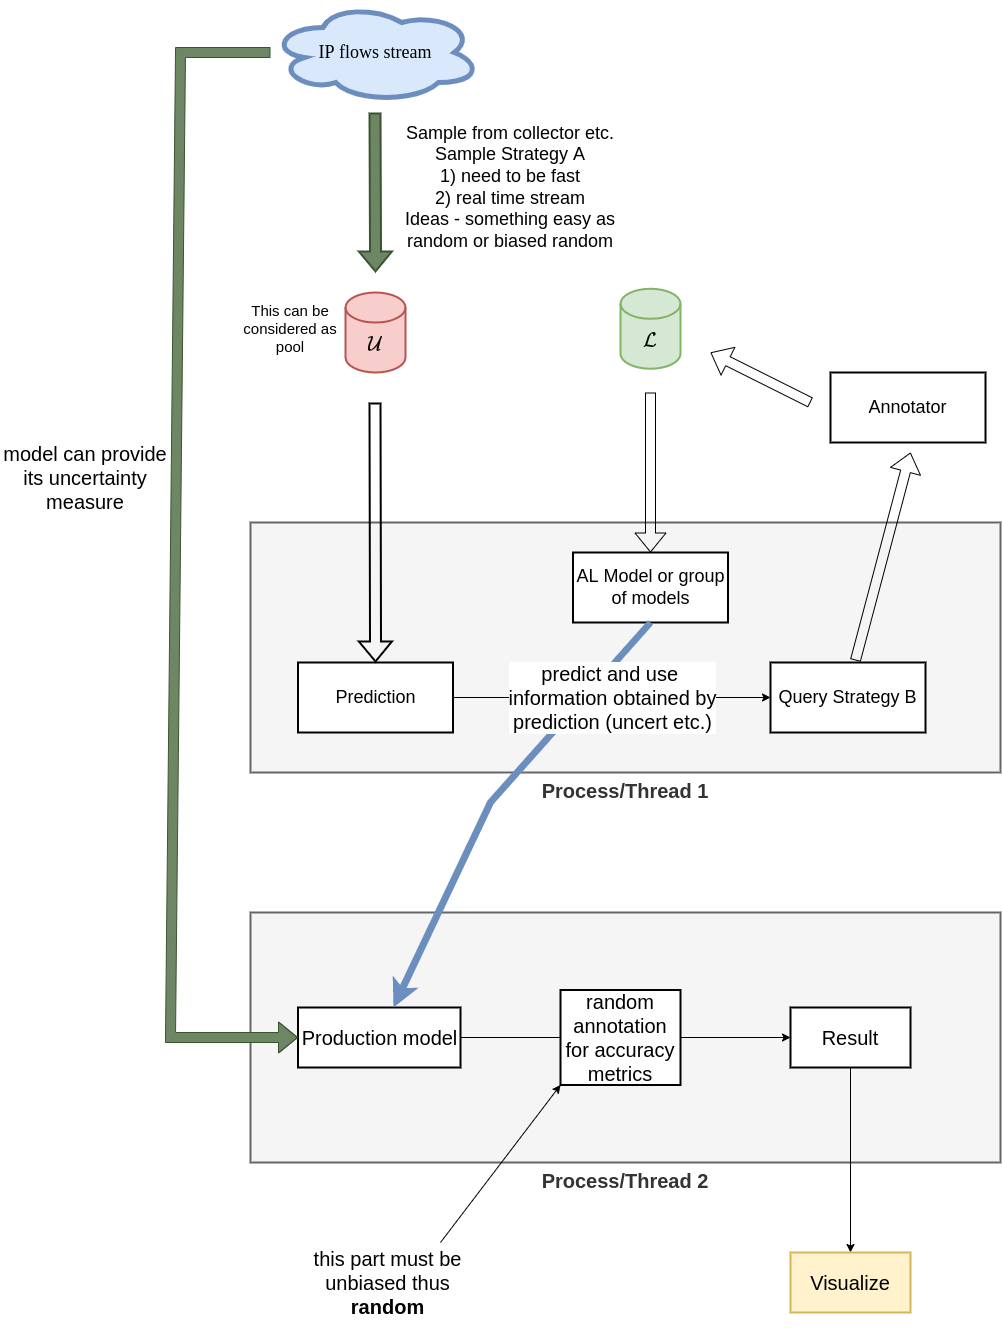

The diagram above was exported from draw.io. Its source (the exported page's mxGraphModel, read from the mxfile embedded in the PNG):
<mxGraphModel dx="2889" dy="1169" grid="1" gridSize="10" guides="1" tooltips="1" connect="1" arrows="1" fold="1" page="1" pageScale="1" pageWidth="827" pageHeight="1169" math="1" shadow="0">
  <root>
    <mxCell id="0" />
    <mxCell id="1" parent="0" />
    <mxCell id="lB23-d9yXbPEI1ipm8zh-12" value="&lt;b&gt;&lt;font style=&quot;font-size: 20px;&quot;&gt;Process/Thread 1&lt;/font&gt;&lt;/b&gt;" style="rounded=0;whiteSpace=wrap;html=1;sketch=0;fontSize=15;strokeWidth=2;fillColor=#f5f5f5;fontColor=#333333;strokeColor=#666666;labelPosition=center;verticalLabelPosition=bottom;align=center;verticalAlign=top;" vertex="1" parent="1">
      <mxGeometry x="30" y="570" width="750" height="250" as="geometry" />
    </mxCell>
    <mxCell id="lB23-d9yXbPEI1ipm8zh-1" value="IP flows stream" style="ellipse;shape=cloud;whiteSpace=wrap;html=1;strokeWidth=5;fillColor=#dae8fc;strokeColor=#6c8ebf;fontFamily=computer modern;fontSize=18;sketch=0;" vertex="1" parent="1">
      <mxGeometry x="50" y="50" width="210" height="100" as="geometry" />
    </mxCell>
    <mxCell id="lB23-d9yXbPEI1ipm8zh-2" value="" style="shape=flexArrow;endArrow=classic;html=1;rounded=0;fontSize=18;strokeWidth=2;sketch=0;fillColor=#6d8764;strokeColor=#3A5431;" edge="1" parent="1">
      <mxGeometry width="50" height="50" relative="1" as="geometry">
        <mxPoint x="154.5" y="160" as="sourcePoint" />
        <mxPoint x="155" y="320" as="targetPoint" />
      </mxGeometry>
    </mxCell>
    <mxCell id="lB23-d9yXbPEI1ipm8zh-3" value="Query Strategy B" style="rounded=0;whiteSpace=wrap;html=1;fontSize=18;strokeWidth=2;sketch=0;" vertex="1" parent="1">
      <mxGeometry x="550" y="710" width="155" height="70" as="geometry" />
    </mxCell>
    <mxCell id="lB23-d9yXbPEI1ipm8zh-4" value="$$\mathcal{U}$$" style="shape=cylinder3;whiteSpace=wrap;html=1;boundedLbl=1;backgroundOutline=1;size=15;fontSize=18;strokeWidth=2;fillColor=#f8cecc;strokeColor=#b85450;sketch=0;" vertex="1" parent="1">
      <mxGeometry x="125" y="340" width="60" height="80" as="geometry" />
    </mxCell>
    <mxCell id="lB23-d9yXbPEI1ipm8zh-5" value="Sample from collector etc.&lt;br&gt;Sample Strategy A&lt;br&gt;1) need to be fast&lt;br&gt;2) real time stream&lt;br&gt;Ideas - something easy as random or biased random" style="text;html=1;strokeColor=none;fillColor=none;align=center;verticalAlign=middle;whiteSpace=wrap;rounded=0;fontSize=18;sketch=0;" vertex="1" parent="1">
      <mxGeometry x="170" y="190" width="240" height="90" as="geometry" />
    </mxCell>
    <mxCell id="lB23-d9yXbPEI1ipm8zh-6" value="This can be considered as pool" style="text;html=1;strokeColor=none;fillColor=none;align=center;verticalAlign=middle;whiteSpace=wrap;rounded=0;fontSize=15;sketch=0;" vertex="1" parent="1">
      <mxGeometry x="20" y="332.5" width="100" height="87.5" as="geometry" />
    </mxCell>
    <mxCell id="lB23-d9yXbPEI1ipm8zh-9" value="$$\mathcal{L}$$" style="shape=cylinder3;whiteSpace=wrap;html=1;boundedLbl=1;backgroundOutline=1;size=15;fontSize=18;strokeWidth=2;fillColor=#d5e8d4;strokeColor=#82b366;sketch=0;" vertex="1" parent="1">
      <mxGeometry x="400" y="336.25" width="60" height="80" as="geometry" />
    </mxCell>
    <mxCell id="lB23-d9yXbPEI1ipm8zh-15" value="Prediction" style="rounded=0;whiteSpace=wrap;html=1;fontSize=18;strokeWidth=2;sketch=0;" vertex="1" parent="1">
      <mxGeometry x="77.5" y="710" width="155" height="70" as="geometry" />
    </mxCell>
    <mxCell id="lB23-d9yXbPEI1ipm8zh-19" value="" style="shape=flexArrow;endArrow=classic;html=1;rounded=0;sketch=0;fontSize=20;strokeWidth=1;exitX=0.548;exitY=-0.029;exitDx=0;exitDy=0;exitPerimeter=0;" edge="1" parent="1" source="lB23-d9yXbPEI1ipm8zh-3">
      <mxGeometry width="50" height="50" relative="1" as="geometry">
        <mxPoint x="610" y="620" as="sourcePoint" />
        <mxPoint x="690" y="500" as="targetPoint" />
      </mxGeometry>
    </mxCell>
    <mxCell id="lB23-d9yXbPEI1ipm8zh-20" value="Annotator" style="rounded=0;whiteSpace=wrap;html=1;fontSize=18;strokeWidth=2;sketch=0;" vertex="1" parent="1">
      <mxGeometry x="610" y="420" width="155" height="70" as="geometry" />
    </mxCell>
    <mxCell id="lB23-d9yXbPEI1ipm8zh-22" value="" style="shape=flexArrow;endArrow=classic;html=1;rounded=0;sketch=0;fontSize=20;strokeWidth=1;entryX=0.5;entryY=0;entryDx=0;entryDy=0;" edge="1" parent="1" target="lB23-d9yXbPEI1ipm8zh-26">
      <mxGeometry width="50" height="50" relative="1" as="geometry">
        <mxPoint x="430" y="440" as="sourcePoint" />
        <mxPoint x="410" y="480" as="targetPoint" />
      </mxGeometry>
    </mxCell>
    <mxCell id="lB23-d9yXbPEI1ipm8zh-23" value="&lt;b&gt;&lt;font style=&quot;font-size: 20px;&quot;&gt;Process/Thread 2&lt;/font&gt;&lt;/b&gt;" style="rounded=0;whiteSpace=wrap;html=1;sketch=0;fontSize=15;strokeWidth=2;fillColor=#f5f5f5;fontColor=#333333;strokeColor=#666666;labelPosition=center;verticalLabelPosition=bottom;align=center;verticalAlign=top;" vertex="1" parent="1">
      <mxGeometry x="30" y="960" width="750" height="250" as="geometry" />
    </mxCell>
    <mxCell id="lB23-d9yXbPEI1ipm8zh-25" value="" style="shape=flexArrow;endArrow=classic;html=1;rounded=0;fontSize=18;strokeWidth=2;sketch=0;entryX=0.5;entryY=0;entryDx=0;entryDy=0;" edge="1" parent="1" target="lB23-d9yXbPEI1ipm8zh-15">
      <mxGeometry width="50" height="50" relative="1" as="geometry">
        <mxPoint x="154.5" y="450" as="sourcePoint" />
        <mxPoint x="155" y="610" as="targetPoint" />
      </mxGeometry>
    </mxCell>
    <mxCell id="lB23-d9yXbPEI1ipm8zh-26" value="AL Model or group of models" style="rounded=0;whiteSpace=wrap;html=1;fontSize=18;strokeWidth=2;sketch=0;" vertex="1" parent="1">
      <mxGeometry x="352.5" y="600" width="155" height="70" as="geometry" />
    </mxCell>
    <mxCell id="lB23-d9yXbPEI1ipm8zh-28" value="" style="shape=flexArrow;endArrow=classic;html=1;rounded=0;sketch=0;fontSize=20;strokeWidth=1;" edge="1" parent="1">
      <mxGeometry width="50" height="50" relative="1" as="geometry">
        <mxPoint x="590" y="450" as="sourcePoint" />
        <mxPoint x="490" y="400" as="targetPoint" />
      </mxGeometry>
    </mxCell>
    <mxCell id="lB23-d9yXbPEI1ipm8zh-34" style="edgeStyle=orthogonalEdgeStyle;rounded=0;sketch=0;fillStyle=auto;orthogonalLoop=1;jettySize=auto;html=1;entryX=0;entryY=0.5;entryDx=0;entryDy=0;fontSize=20;strokeColor=default;strokeWidth=1;fillColor=#54FF8D;startArrow=none;" edge="1" parent="1" source="lB23-d9yXbPEI1ipm8zh-40" target="lB23-d9yXbPEI1ipm8zh-33">
      <mxGeometry relative="1" as="geometry" />
    </mxCell>
    <mxCell id="lB23-d9yXbPEI1ipm8zh-30" value="Production model" style="rounded=0;whiteSpace=wrap;html=1;sketch=0;fontSize=20;strokeWidth=2;" vertex="1" parent="1">
      <mxGeometry x="77.5" y="1055" width="162.5" height="60" as="geometry" />
    </mxCell>
    <mxCell id="lB23-d9yXbPEI1ipm8zh-32" value="" style="shape=flexArrow;endArrow=classic;html=1;rounded=0;sketch=0;fontSize=20;strokeColor=#3A5431;strokeWidth=1;fillColor=#6d8764;entryX=0;entryY=0.5;entryDx=0;entryDy=0;fillStyle=auto;" edge="1" parent="1" source="lB23-d9yXbPEI1ipm8zh-1" target="lB23-d9yXbPEI1ipm8zh-30">
      <mxGeometry width="50" height="50" relative="1" as="geometry">
        <mxPoint x="-40" y="100" as="sourcePoint" />
        <mxPoint x="-10" y="1070" as="targetPoint" />
        <Array as="points">
          <mxPoint x="-40" y="100" />
          <mxPoint x="-50" y="1085" />
        </Array>
      </mxGeometry>
    </mxCell>
    <mxCell id="lB23-d9yXbPEI1ipm8zh-36" style="edgeStyle=orthogonalEdgeStyle;rounded=0;sketch=0;fillStyle=auto;orthogonalLoop=1;jettySize=auto;html=1;fontSize=20;strokeColor=default;strokeWidth=1;fillColor=#54FF8D;" edge="1" parent="1" source="lB23-d9yXbPEI1ipm8zh-33" target="lB23-d9yXbPEI1ipm8zh-35">
      <mxGeometry relative="1" as="geometry" />
    </mxCell>
    <mxCell id="lB23-d9yXbPEI1ipm8zh-33" value="Result" style="rounded=0;whiteSpace=wrap;html=1;sketch=0;fontSize=20;strokeWidth=2;" vertex="1" parent="1">
      <mxGeometry x="570" y="1055" width="120" height="60" as="geometry" />
    </mxCell>
    <mxCell id="lB23-d9yXbPEI1ipm8zh-35" value="Visualize" style="rounded=0;whiteSpace=wrap;html=1;sketch=0;fontSize=20;strokeWidth=2;fillColor=#fff2cc;strokeColor=#d6b656;" vertex="1" parent="1">
      <mxGeometry x="570" y="1300" width="120" height="60" as="geometry" />
    </mxCell>
    <mxCell id="lB23-d9yXbPEI1ipm8zh-29" value="" style="endArrow=classic;html=1;rounded=0;sketch=0;fontSize=20;strokeColor=#6c8ebf;strokeWidth=7;fillColor=#dae8fc;exitX=0.5;exitY=1;exitDx=0;exitDy=0;" edge="1" parent="1" source="lB23-d9yXbPEI1ipm8zh-26" target="lB23-d9yXbPEI1ipm8zh-30">
      <mxGeometry width="50" height="50" relative="1" as="geometry">
        <mxPoint x="400" y="830" as="sourcePoint" />
        <mxPoint x="230" y="910" as="targetPoint" />
        <Array as="points">
          <mxPoint x="270" y="850" />
        </Array>
      </mxGeometry>
    </mxCell>
    <mxCell id="lB23-d9yXbPEI1ipm8zh-17" value="predict and use&amp;nbsp;&lt;br&gt;information obtained by&lt;br&gt;prediction (uncert etc.)" style="edgeStyle=orthogonalEdgeStyle;rounded=0;sketch=0;orthogonalLoop=1;jettySize=auto;html=1;fontSize=20;strokeColor=default;strokeWidth=1;" edge="1" parent="1" source="lB23-d9yXbPEI1ipm8zh-15" target="lB23-d9yXbPEI1ipm8zh-3">
      <mxGeometry relative="1" as="geometry" />
    </mxCell>
    <mxCell id="lB23-d9yXbPEI1ipm8zh-38" value="model can provide&lt;br&gt;its uncertainty measure" style="text;html=1;strokeColor=none;fillColor=none;align=center;verticalAlign=middle;whiteSpace=wrap;rounded=0;sketch=1;fontSize=20;" vertex="1" parent="1">
      <mxGeometry x="-220" y="490" width="170" height="70" as="geometry" />
    </mxCell>
    <mxCell id="lB23-d9yXbPEI1ipm8zh-40" value="random annotation for accuracy&lt;br&gt;metrics" style="rounded=0;whiteSpace=wrap;html=1;sketch=0;fontSize=20;strokeWidth=2;" vertex="1" parent="1">
      <mxGeometry x="340" y="1037.5" width="120" height="95" as="geometry" />
    </mxCell>
    <mxCell id="lB23-d9yXbPEI1ipm8zh-41" value="" style="edgeStyle=orthogonalEdgeStyle;rounded=0;sketch=0;fillStyle=auto;orthogonalLoop=1;jettySize=auto;html=1;entryX=0;entryY=0.5;entryDx=0;entryDy=0;fontSize=20;strokeColor=default;strokeWidth=1;fillColor=#54FF8D;endArrow=none;" edge="1" parent="1" source="lB23-d9yXbPEI1ipm8zh-30" target="lB23-d9yXbPEI1ipm8zh-40">
      <mxGeometry relative="1" as="geometry">
        <mxPoint x="240" y="1085" as="sourcePoint" />
        <mxPoint x="570" y="1085" as="targetPoint" />
      </mxGeometry>
    </mxCell>
    <mxCell id="lB23-d9yXbPEI1ipm8zh-42" value="this part must be unbiased thus &lt;b&gt;random&lt;/b&gt;" style="text;html=1;strokeColor=none;fillColor=none;align=center;verticalAlign=middle;whiteSpace=wrap;rounded=0;sketch=0;fontSize=20;" vertex="1" parent="1">
      <mxGeometry x="65" y="1285" width="205" height="90" as="geometry" />
    </mxCell>
    <mxCell id="lB23-d9yXbPEI1ipm8zh-43" value="" style="endArrow=classic;html=1;rounded=0;sketch=0;fillStyle=auto;fontSize=20;strokeColor=default;strokeWidth=1;fillColor=#54FF8D;entryX=0;entryY=1;entryDx=0;entryDy=0;" edge="1" parent="1" target="lB23-d9yXbPEI1ipm8zh-40">
      <mxGeometry width="50" height="50" relative="1" as="geometry">
        <mxPoint x="220" y="1290" as="sourcePoint" />
        <mxPoint x="450" y="940" as="targetPoint" />
      </mxGeometry>
    </mxCell>
  </root>
</mxGraphModel>